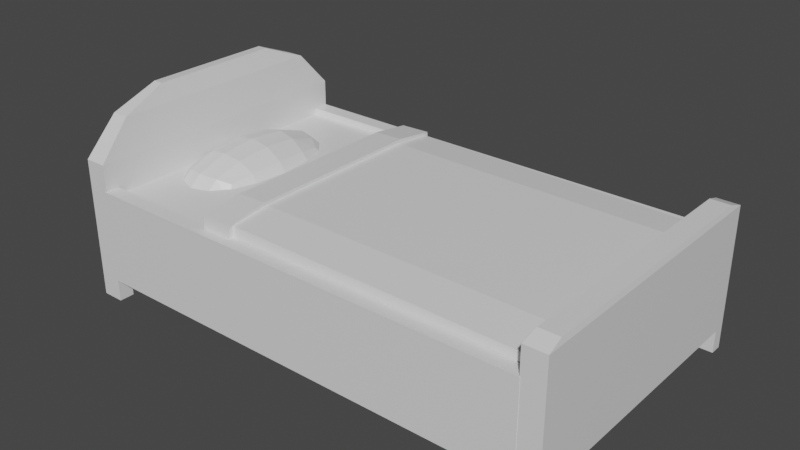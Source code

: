 # Source: lozko.blend  (saved by Blender 2.80.75; exported with 4.5.12 LTS)
import bpy
from mathutils import Matrix  # noqa: F401  (used for matrix-valued properties, if any)

bpy.ops.wm.read_factory_settings(use_empty=True)
scene = bpy.context.scene
scene.name = 'Scene'

# ---- collections
col_collection = bpy.data.collections.new('Collection'); scene.collection.children.link(col_collection)

# ---- materials (node trees are filled in below, after node groups)
mat_material = bpy.data.materials.new('Material')
mat_material.alpha_threshold = 0.0
mat_material.use_transparent_shadow = False
mat_material.line_color = (0.0, 0.0, 0.0, 1.0)

# ---- material node trees
mat_material.use_nodes = True; mat_material.node_tree.nodes.clear()
_N = mat_material.node_tree.nodes; _L = mat_material.node_tree.links
n0 = _N.new('ShaderNodeOutputMaterial'); n0.name = 'Material Output'; n0.location = (300, 300)
n1 = _N.new('ShaderNodeBsdfPrincipled'); n1.name = 'Principled BSDF'; n1.location = (10, 300)
n1.distribution = 'GGX'
n1.subsurface_method = 'BURLEY'
n1.inputs[2].default_value = 0.4
n1.inputs[3].default_value = 1.45
n1.inputs[27].default_value = (0.0, 0.0, 0.0, 1.0)
n1.inputs[28].default_value = 1.0
_L.new(n1.outputs[0], n0.inputs[0])
n0.is_active_output = True

# ---- world
world_world = bpy.data.worlds.new('World'); scene.world = world_world
world_world.use_nodes = True; world_world.node_tree.nodes.clear()
_N = world_world.node_tree.nodes; _L = world_world.node_tree.links
n0 = _N.new('ShaderNodeOutputWorld'); n0.name = 'World Output'; n0.location = (300, 300)
n1 = _N.new('ShaderNodeBackground'); n1.name = 'Background'; n1.location = (10, 300)
n1.inputs[0].default_value = (0.05088, 0.05088, 0.05088, 1.0)
_L.new(n1.outputs[0], n0.inputs[0])
n0.is_active_output = True
world_world.color = (0.05088, 0.05088, 0.05088)
world_world.use_sun_shadow = False
world_world.sun_shadow_jitter_overblur = 0.0

# ---- meshes
me_cube = bpy.data.meshes.new('Cube')
me_cube.from_pydata([(4.292, 0.4896, -2.513), (4.292, -0.4896, -2.513), (4.292, 0.4896, 2.513), (4.292, -0.4896, 2.513), (-4.292, 0.4896, -2.513), (-4.292, -0.4896, -2.513), (-4.292, 0.4896, 2.513), (-4.292, -0.4896, 2.513), (4.71, 1.125, -2.751), (4.71, -1.125, -2.751), (4.71, 1.125, 2.751), (4.71, -1.125, 2.751), (4.291, 1.125, -2.751), (4.291, -1.125, -2.751), (4.291, 1.125, 2.751), (4.291, -1.125, 2.751), (4.71, 1.125, 2.464), (4.71, -1.125, 2.464), (4.291, 1.125, 2.464), (4.291, -1.125, 2.464), (4.71, -1.125, -2.526), (4.291, 1.125, -2.526), (4.71, 1.125, -2.526), (4.291, -1.125, -2.526), (4.291, -1.542, 2.751), (4.71, -1.542, 2.751), (4.71, -1.542, -2.526), (4.71, -1.542, -2.751), (4.291, -1.542, -2.751), (4.291, -1.542, 2.464), (4.71, -1.542, 2.464), (4.291, -1.542, -2.526), (4.687, 1.229, 2.442), (4.315, 1.229, 2.442), (4.687, 1.229, 2.187), (4.315, 1.229, -2.446), (4.687, 1.229, -2.446), (4.315, 1.229, -2.245), (4.687, 1.229, -2.245), (4.315, 1.229, 2.187), (-4.272, 1.125, -2.751), (-4.272, -1.125, -2.751), (-4.272, 1.125, 2.751), (-4.272, -1.125, 2.751), (-4.691, 1.125, -2.751), (-4.691, -1.125, -2.751), (-4.691, 1.125, 2.751), (-4.691, -1.125, 2.751), (-4.272, 1.125, 2.464), (-4.272, -1.125, 2.464), (-4.691, 1.125, 2.464), (-4.691, -1.125, 2.464), (-4.272, -1.125, -2.526), (-4.691, 1.125, -2.526), (-4.272, 1.125, -2.526), (-4.691, -1.125, -2.526), (-4.691, -1.542, 2.751), (-4.272, -1.542, 2.751), (-4.272, -1.542, -2.526), (-4.272, -1.542, -2.751), (-4.691, -1.542, -2.751), (-4.691, -1.542, 2.464), (-4.272, -1.542, 2.464), (-4.691, -1.542, -2.526), (-4.319, 1.811, 2.129), (-4.644, 1.811, 2.129), (-4.319, 1.811, 1.906), (-4.644, 1.811, -2.136), (-4.319, 1.811, -2.136), (-4.644, 1.811, -1.961), (-4.319, 1.811, -1.961), (-4.644, 1.811, 1.906), (-4.385, 2.166, 1.256), (-4.578, 2.166, 1.256), (-4.385, 2.166, 1.124), (-4.578, 2.166, -1.273), (-4.385, 2.166, -1.273), (-4.578, 2.166, -1.169), (-4.385, 2.166, -1.169), (-4.578, 2.166, 1.124), (-4.304, -1.126, 2.757), (-4.304, -0.4313, 2.757), (-4.304, -1.126, -2.756), (-4.304, -0.4313, -2.756), (4.304, -1.126, 2.757), (4.304, -0.4313, 2.757), (4.304, -1.126, -2.756), (4.304, -0.4313, -2.756), (-4.304, -1.126, 2.484), (-4.304, -0.4313, 2.484), (4.304, -1.126, 2.484), (4.304, -0.4313, 2.484), (-4.304, -0.4313, -2.461), (4.304, -1.126, -2.461), (-4.304, -1.126, -2.461), (4.304, -0.4313, -2.461), (-4.304, 0.6171, -2.461), (-4.304, 0.6171, -2.756), (4.304, 0.6171, -2.756), (4.304, 0.6171, 2.484), (4.304, 0.6171, 2.757), (-4.304, 0.6171, 2.757), (-4.304, 0.6171, 2.484), (4.304, 0.6171, -2.461), (-4.077, -0.5625, 1.065), (-4.077, 0.5625, 1.065), (-4.077, -0.5625, -1.065), (-4.077, 0.5625, -1.065), (-2.952, -0.5625, 1.065), (-2.952, 0.5625, 1.065), (-2.952, -0.5625, -1.065), (-2.952, 0.5625, -1.065), (-4.159, -0.6445, -0.6316), (-4.2, -0.6858, -2.681e-07), (-4.159, -0.6445, 0.6316), (-4.159, -0.3337, 1.22), (-4.2, -4.817e-07, 1.298), (-4.159, 0.3337, 1.22), (-4.159, 0.6445, 0.6316), (-4.2, 0.6858, 2.492e-07), (-4.159, 0.6445, -0.6316), (-4.159, 0.3337, -1.22), (-4.2, 4.765e-07, -1.298), (-4.159, -0.3337, -1.22), (-3.181, -0.6445, -1.22), (-3.515, -0.6858, -1.298), (-3.848, -0.6445, -1.22), (-3.848, 0.6445, -1.22), (-3.515, 0.6858, -1.298), (-3.181, 0.6445, -1.22), (-2.87, 0.3337, -1.22), (-2.829, 4.765e-07, -1.298), (-2.87, -0.3337, -1.22), (-2.87, -0.6445, 0.6316), (-2.829, -0.6858, -2.471e-07), (-2.87, -0.6445, -0.6316), (-2.87, 0.6445, -0.6316), (-2.829, 0.6858, 2.765e-07), (-2.87, 0.6445, 0.6316), (-2.87, 0.3337, 1.22), (-2.829, -4.828e-07, 1.298), (-2.87, -0.3337, 1.22), (-3.848, -0.6445, 1.22), (-3.515, -0.6858, 1.298), (-3.181, -0.6445, 1.22), (-3.181, 0.6445, 1.22), (-3.515, 0.6858, 1.298), (-3.848, 0.6445, 1.22), (-4.335, -0.3557, 0.6732), (-4.394, -2.684e-07, 0.7093), (-4.335, 0.3557, 0.6732), (-4.394, -0.3748, -1.49e-07), (-4.459, 6.286e-09, 2.095e-09), (-4.394, 0.3748, 1.595e-07), (-4.335, -0.3557, -0.6732), (-4.394, 2.747e-07, -0.7093), (-4.335, 0.3557, -0.6732), (-3.87, -0.3557, -1.552), (-3.889, 6.047e-07, -1.665), (-3.87, 0.3557, -1.552), (-3.515, -0.3748, -1.665), (-3.515, 6.658e-07, -1.787), (-3.515, 0.3748, -1.665), (-3.159, -0.3557, -1.552), (-3.14, 6.236e-07, -1.665), (-3.159, 0.3557, -1.552), (-2.694, -0.3557, -0.6732), (-2.635, 2.517e-07, -0.7093), (-2.694, 0.3557, -0.6732), (-2.635, -0.3748, -1.28e-07), (-2.57, 6.286e-09, -1.886e-08), (-2.635, 0.3748, 1.28e-07), (-2.694, -0.3557, 0.6732), (-2.635, -2.537e-07, 0.7093), (-2.694, 0.3557, 0.6732), (-3.159, -0.3557, 1.552), (-3.14, -6.257e-07, 1.665), (-3.159, 0.3557, 1.552), (-3.515, -0.3748, 1.665), (-3.515, -6.553e-07, 1.787), (-3.515, 0.3748, 1.665), (-3.87, -0.3557, 1.552), (-3.889, -6.068e-07, 1.665), (-3.87, 0.3557, 1.552), (-3.87, -0.8201, -0.6732), (-3.515, -0.8796, -0.7093), (-3.159, -0.8201, -0.6732), (-3.889, -0.8796, -3.062e-07), (-3.515, -0.9444, -3.511e-07), (-3.14, -0.8796, -3.271e-07), (-3.87, -0.8201, 0.6732), (-3.515, -0.8796, 0.7093), (-3.159, -0.8201, 0.6732), (-3.159, 0.8201, -0.6732), (-3.515, 0.8796, -0.7093), (-3.87, 0.8201, -0.6732), (-3.14, 0.8796, 3.355e-07), (-3.515, 0.9444, 3.302e-07), (-3.889, 0.8796, 3.146e-07), (-3.159, 0.8201, 0.6732), (-3.515, 0.8796, 0.7093), (-3.87, 0.8201, 0.6732), (-1.374, 0.414, 2.061), (-1.383, 0.8116, 2.458), (-1.946, 0.7977, 2.458), (-1.936, 0.4, 2.061), (-1.374, 0.414, -1.982), (-1.383, 0.8116, -2.38), (-1.946, 0.7977, -2.38), (-1.936, 0.4, -1.982), (-1.367, 0.1458, 1.978), (-1.367, 0.1458, 2.541), (-1.929, 0.1319, 2.541), (-1.929, 0.1319, 1.978), (-1.371, 0.3316, 1.704), (-1.385, 0.894, 1.704), (-1.948, 0.88, 1.704), (-1.934, 0.3177, 1.704), (-1.371, 0.3316, 1.149), (-1.385, 0.894, 1.149), (-1.948, 0.88, 1.149), (-1.934, 0.3177, 1.149), (-1.371, 0.3316, 0.5944), (-1.385, 0.894, 0.5944), (-1.948, 0.88, 0.5944), (-1.934, 0.3177, 0.5944), (-1.371, 0.3316, 0.03936), (-1.385, 0.894, 0.03936), (-1.948, 0.88, 0.03936), (-1.934, 0.3177, 0.03936), (-1.371, 0.3316, -0.5157), (-1.385, 0.894, -0.5157), (-1.948, 0.88, -0.5157), (-1.934, 0.3177, -0.5157), (-1.371, 0.3316, -1.071), (-1.385, 0.894, -1.071), (-1.948, 0.88, -1.071), (-1.934, 0.3177, -1.071), (-1.371, 0.3316, -1.626), (-1.385, 0.894, -1.626), (-1.948, 0.88, -1.626), (-1.934, 0.3177, -1.626), (-1.367, 0.1458, -1.899), (-1.367, 0.1458, -2.462), (-1.929, 0.1319, -2.462), (-1.929, 0.1319, -1.899), (4.382, 0.09958, 1.978), (4.382, 0.09958, 2.541), (4.375, 0.3677, 2.061), (4.365, 0.7653, 2.458), (4.377, 0.2854, 1.704), (4.363, 0.8477, 1.704), (4.377, 0.2854, 1.149), (4.363, 0.8477, 1.149), (4.377, 0.2854, 0.5944), (4.363, 0.8477, 0.5944), (4.377, 0.2854, 0.03936), (4.363, 0.8477, 0.03936), (4.377, 0.2854, -0.5157), (4.363, 0.8477, -0.5157), (4.377, 0.2854, -1.071), (4.363, 0.8477, -1.071), (4.377, 0.2854, -1.626), (4.363, 0.8477, -1.626), (4.375, 0.3677, -1.982), (4.365, 0.7653, -2.38), (4.382, 0.09958, -1.899), (4.382, 0.09958, -2.462), (4.393, -0.3674, -2.462), (-1.355, -0.3211, -2.462), (-1.918, -0.335, -2.462), (-1.918, -0.335, -1.899), (-1.355, -0.3211, -1.899), (4.393, -0.3674, -1.899), (-1.356, 0.0013, 2.64), (-1.939, -0.01665, 2.64), (-1.373, 0.859, 2.554), (-1.956, 0.841, 2.554), (-1.375, 0.965, 1.773), (-1.958, 0.9471, 1.773), (-1.375, 0.965, 1.198), (-1.958, 0.9471, 1.198), (-1.375, 0.965, 0.6222), (-1.958, 0.9471, 0.6222), (-1.375, 0.965, 0.04697), (-1.958, 0.9471, 0.04697), (-1.375, 0.965, -0.5283), (-1.958, 0.9471, -0.5283), (-1.375, 0.965, -1.104), (-1.958, 0.9471, -1.104), (-1.375, 0.965, -1.679), (-1.958, 0.9471, -1.679), (-1.373, 0.859, -2.46), (-1.956, 0.841, -2.46), (-1.356, 0.001302, -2.546), (-1.939, -0.01665, -2.546), (-1.344, -0.6002, -2.546), (-1.927, -0.6182, -2.546)], [], [(0, 4, 6, 2), (3, 2, 6, 7), (7, 6, 4, 5), (5, 1, 3, 7), (1, 0, 2, 3), (5, 4, 0, 1), (16, 22, 38, 34), (23, 13, 28, 31), (11, 10, 14, 15), (17, 16, 10, 11), (13, 12, 8, 9), (23, 21, 12, 13), (15, 14, 18, 19), (20, 22, 16, 17), (23, 20, 17, 19), (10, 16, 34, 32), (18, 14, 33, 39), (20, 23, 31, 26), (9, 8, 22, 20), (19, 18, 21, 23), (29, 30, 25, 24), (28, 27, 26, 31), (11, 15, 24, 25), (9, 20, 26, 27), (17, 11, 25, 30), (15, 19, 29, 24), (19, 17, 30, 29), (13, 9, 27, 28), (34, 39, 33, 32), (38, 37, 39, 34), (36, 35, 37, 38), (21, 18, 39, 37), (8, 12, 35, 36), (22, 8, 36, 38), (14, 10, 32, 33), (12, 21, 37, 35), (48, 54, 70, 66), (45, 41, 59, 60), (43, 42, 46, 47), (49, 48, 42, 43), (45, 44, 40, 41), (55, 53, 44, 45), (47, 46, 50, 51), (52, 54, 48, 49), (55, 52, 49, 51), (42, 48, 66, 64), (50, 46, 65, 71), (51, 49, 62, 61), (41, 40, 54, 52), (51, 50, 53, 55), (61, 62, 57, 56), (60, 59, 58, 63), (52, 55, 63, 58), (55, 45, 60, 63), (43, 47, 56, 57), (41, 52, 58, 59), (49, 43, 57, 62), (47, 51, 61, 56), (67, 69, 77, 75), (71, 65, 73, 79), (69, 71, 79, 77), (53, 50, 71, 69), (40, 44, 67, 68), (54, 40, 68, 70), (46, 42, 64, 65), (44, 53, 69, 67), (74, 79, 73, 72), (78, 77, 79, 74), (76, 75, 77, 78), (64, 66, 74, 72), (70, 68, 76, 78), (66, 70, 78, 74), (68, 67, 75, 76), (65, 64, 72, 73), (94, 92, 83, 82), (82, 83, 87, 86), (90, 91, 85, 84), (84, 85, 81, 80), (88, 90, 84, 80), (87, 83, 97, 98), (95, 92, 89, 91), (94, 93, 90, 88), (93, 95, 91, 90), (80, 81, 89, 88), (86, 87, 95, 93), (82, 86, 93, 94), (91, 89, 102, 99), (88, 89, 92, 94), (99, 102, 101, 100), (98, 97, 96, 103), (95, 87, 98, 103), (85, 91, 99, 100), (92, 95, 103, 96), (89, 81, 101, 102), (83, 92, 96, 97), (81, 85, 100, 101), (148, 149, 152, 151), (149, 150, 153, 152), (151, 152, 155, 154), (152, 153, 156, 155), (104, 115, 148, 114), (115, 116, 149, 148), (116, 117, 150, 149), (117, 105, 118, 150), (150, 118, 119, 153), (153, 119, 120, 156), (156, 120, 107, 121), (155, 156, 121, 122), (154, 155, 122, 123), (112, 154, 123, 106), (113, 151, 154, 112), (114, 148, 151, 113), (157, 158, 161, 160), (158, 159, 162, 161), (160, 161, 164, 163), (161, 162, 165, 164), (106, 123, 157, 126), (123, 122, 158, 157), (122, 121, 159, 158), (121, 107, 127, 159), (159, 127, 128, 162), (162, 128, 129, 165), (165, 129, 111, 130), (164, 165, 130, 131), (163, 164, 131, 132), (124, 163, 132, 110), (125, 160, 163, 124), (126, 157, 160, 125), (166, 167, 170, 169), (167, 168, 171, 170), (169, 170, 173, 172), (170, 171, 174, 173), (110, 132, 166, 135), (132, 131, 167, 166), (131, 130, 168, 167), (130, 111, 136, 168), (168, 136, 137, 171), (171, 137, 138, 174), (174, 138, 109, 139), (173, 174, 139, 140), (172, 173, 140, 141), (133, 172, 141, 108), (134, 169, 172, 133), (135, 166, 169, 134), (175, 176, 179, 178), (176, 177, 180, 179), (178, 179, 182, 181), (179, 180, 183, 182), (108, 141, 175, 144), (141, 140, 176, 175), (140, 139, 177, 176), (139, 109, 145, 177), (177, 145, 146, 180), (180, 146, 147, 183), (183, 147, 105, 117), (182, 183, 117, 116), (181, 182, 116, 115), (142, 181, 115, 104), (143, 178, 181, 142), (144, 175, 178, 143), (184, 185, 188, 187), (185, 186, 189, 188), (187, 188, 191, 190), (188, 189, 192, 191), (106, 126, 184, 112), (126, 125, 185, 184), (125, 124, 186, 185), (124, 110, 135, 186), (186, 135, 134, 189), (189, 134, 133, 192), (192, 133, 108, 144), (191, 192, 144, 143), (190, 191, 143, 142), (114, 190, 142, 104), (113, 187, 190, 114), (112, 184, 187, 113), (193, 194, 197, 196), (194, 195, 198, 197), (196, 197, 200, 199), (197, 198, 201, 200), (111, 129, 193, 136), (129, 128, 194, 193), (128, 127, 195, 194), (127, 107, 120, 195), (195, 120, 119, 198), (198, 119, 118, 201), (201, 118, 105, 147), (200, 201, 147, 146), (199, 200, 146, 145), (138, 199, 145, 109), (137, 196, 199, 138), (136, 193, 196, 137), (230, 234, 260, 258), (227, 223, 255, 257), (243, 207, 265, 267), (222, 226, 256, 254), (206, 242, 266, 264), (239, 207, 292, 290), (204, 205, 213, 212), (205, 202, 210, 213), (216, 204, 277, 279), (216, 217, 205, 204), (217, 214, 202, 205), (219, 215, 251, 253), (212, 211, 274, 275), (220, 221, 217, 216), (221, 218, 214, 217), (239, 235, 261, 263), (228, 224, 283, 285), (224, 225, 221, 220), (225, 222, 218, 221), (235, 239, 290, 288), (228, 229, 225, 224), (229, 226, 222, 225), (204, 212, 275, 277), (232, 233, 229, 228), (233, 230, 226, 229), (214, 218, 252, 250), (231, 235, 288, 286), (236, 237, 233, 232), (237, 234, 230, 233), (234, 238, 262, 260), (215, 219, 280, 278), (240, 241, 237, 236), (241, 238, 234, 237), (227, 231, 286, 284), (208, 209, 241, 240), (209, 206, 238, 241), (203, 211, 247, 249), (219, 223, 282, 280), (244, 245, 209, 208), (245, 242, 206, 209), (231, 227, 257, 259), (203, 215, 278, 276), (270, 271, 245, 244), (271, 272, 242, 245), (269, 243, 267, 268), (248, 249, 247, 246), (250, 251, 249, 248), (252, 253, 251, 250), (254, 255, 253, 252), (256, 257, 255, 254), (258, 259, 257, 256), (260, 261, 259, 258), (262, 263, 261, 260), (264, 265, 263, 262), (266, 267, 265, 264), (273, 268, 267, 266), (202, 214, 250, 248), (235, 231, 259, 261), (215, 203, 249, 251), (238, 206, 264, 262), (218, 222, 254, 252), (207, 239, 263, 265), (223, 219, 253, 255), (242, 272, 273, 266), (226, 230, 258, 256), (210, 202, 248, 246), (276, 277, 275, 274), (278, 279, 277, 276), (280, 281, 279, 278), (282, 283, 281, 280), (284, 285, 283, 282), (286, 287, 285, 284), (288, 289, 287, 286), (290, 291, 289, 288), (292, 293, 291, 290), (294, 295, 293, 292), (296, 297, 295, 294), (224, 220, 281, 283), (232, 228, 285, 287), (220, 216, 279, 281), (207, 243, 294, 292), (236, 232, 287, 289), (243, 269, 296, 294), (240, 236, 289, 291), (208, 240, 291, 293), (269, 270, 297, 296), (244, 208, 293, 295), (270, 244, 295, 297), (211, 203, 276, 274), (223, 227, 284, 282)])
_uv = me_cube.uv_layers.new(name='UVMap')
_uv.uv.foreach_set('vector', [0.375, 0.0, 0.625, 0.0, 0.625, 0.25, 0.375, 0.25, 0.375, 0.25, 0.625, 0.25, 0.625, 0.5, 0.375, 0.5, 0.375, 0.5, 0.625, 0.5, 0.625, 0.75, 0.375, 0.75, 0.375, 0.75, 0.625, 0.75, 0.625, 1.0, 0.375, 1.0, 0.125, 0.5, 0.375, 0.5, 0.375, 0.75, 0.125, 0.75, 0.625, 0.5, 0.875, 0.5, 0.875, 0.75, 0.625, 0.75, 0.625, 0.7369, 0.625, 0.5103, 0.625, 0.5103, 0.625, 0.7369, 0.375, 0.2397, 0.375, 0.25, 0.375, 0.25, 0.375, 0.2397, 0.375, 0.75, 0.625, 0.75, 0.625, 1.0, 0.375, 1.0, 0.375, 0.7369, 0.625, 0.7369, 0.625, 0.75, 0.375, 0.75, 0.375, 0.25, 0.625, 0.25, 0.625, 0.5, 0.375, 0.5, 0.375, 0.2397, 0.625, 0.2397, 0.625, 0.25, 0.375, 0.25, 0.375, 0.0, 0.625, 0.0, 0.625, 0.01306, 0.375, 0.01306, 0.375, 0.5103, 0.625, 0.5103, 0.625, 0.7369, 0.375, 0.7369, 0.125, 0.5103, 0.375, 0.5103, 0.375, 0.7369, 0.125, 0.7369, 0.625, 0.75, 0.625, 0.7369, 0.625, 0.7369, 0.625, 0.75, 0.625, 0.01306, 0.625, 0.0, 0.625, 0.0, 0.625, 0.01306, 0.375, 0.5103, 0.125, 0.5103, 0.125, 0.5103, 0.375, 0.5103, 0.375, 0.5, 0.625, 0.5, 0.625, 0.5103, 0.375, 0.5103, 0.375, 0.01306, 0.625, 0.01306, 0.625, 0.2397, 0.375, 0.2397, 0.125, 0.7369, 0.375, 0.7369, 0.375, 0.75, 0.125, 0.75, 0.125, 0.5, 0.375, 0.5, 0.375, 0.5103, 0.125, 0.5103, 0.375, 0.75, 0.375, 1.0, 0.375, 1.0, 0.375, 0.75, 0.375, 0.5, 0.375, 0.5103, 0.375, 0.5103, 0.375, 0.5, 0.375, 0.7369, 0.375, 0.75, 0.375, 0.75, 0.375, 0.7369, 0.375, 0.0, 0.375, 0.01306, 0.375, 0.01306, 0.375, 0.0, 0.125, 0.7369, 0.375, 0.7369, 0.375, 0.7369, 0.125, 0.7369, 0.375, 0.25, 0.375, 0.5, 0.375, 0.5, 0.375, 0.25, 0.625, 0.7369, 0.875, 0.7369, 0.875, 0.75, 0.625, 0.75, 0.625, 0.5103, 0.875, 0.5103, 0.875, 0.7369, 0.625, 0.7369, 0.625, 0.5, 0.875, 0.5, 0.875, 0.5103, 0.625, 0.5103, 0.625, 0.2397, 0.625, 0.01306, 0.625, 0.01306, 0.625, 0.2397, 0.625, 0.5, 0.625, 0.25, 0.625, 0.25, 0.625, 0.5, 0.625, 0.5103, 0.625, 0.5, 0.625, 0.5, 0.625, 0.5103, 0.625, 1.0, 0.625, 0.75, 0.625, 0.75, 0.625, 1.0, 0.625, 0.25, 0.625, 0.2397, 0.625, 0.2397, 0.625, 0.25, 0.625, 0.7369, 0.625, 0.5103, 0.625, 0.5103, 0.625, 0.7369, 0.375, 0.25, 0.375, 0.5, 0.375, 0.5, 0.375, 0.25, 0.375, 0.75, 0.625, 0.75, 0.625, 1.0, 0.375, 1.0, 0.375, 0.7369, 0.625, 0.7369, 0.625, 0.75, 0.375, 0.75, 0.375, 0.25, 0.625, 0.25, 0.625, 0.5, 0.375, 0.5, 0.375, 0.2397, 0.625, 0.2397, 0.625, 0.25, 0.375, 0.25, 0.375, 0.0, 0.625, 0.0, 0.625, 0.01306, 0.375, 0.01306, 0.375, 0.5103, 0.625, 0.5103, 0.625, 0.7369, 0.375, 0.7369, 0.125, 0.5103, 0.375, 0.5103, 0.375, 0.7369, 0.125, 0.7369, 0.625, 0.75, 0.625, 0.7369, 0.625, 0.7369, 0.625, 0.75, 0.625, 0.01306, 0.625, 0.0, 0.625, 0.0, 0.625, 0.01306, 0.125, 0.7369, 0.375, 0.7369, 0.375, 0.7369, 0.125, 0.7369, 0.375, 0.5, 0.625, 0.5, 0.625, 0.5103, 0.375, 0.5103, 0.375, 0.01306, 0.625, 0.01306, 0.625, 0.2397, 0.375, 0.2397, 0.125, 0.7369, 0.375, 0.7369, 0.375, 0.75, 0.125, 0.75, 0.125, 0.5, 0.375, 0.5, 0.375, 0.5103, 0.125, 0.5103, 0.375, 0.5103, 0.125, 0.5103, 0.125, 0.5103, 0.375, 0.5103, 0.375, 0.2397, 0.375, 0.25, 0.375, 0.25, 0.375, 0.2397, 0.375, 0.75, 0.375, 1.0, 0.375, 1.0, 0.375, 0.75, 0.375, 0.5, 0.375, 0.5103, 0.375, 0.5103, 0.375, 0.5, 0.375, 0.7369, 0.375, 0.75, 0.375, 0.75, 0.375, 0.7369, 0.375, 0.0, 0.375, 0.01306, 0.375, 0.01306, 0.375, 0.0, 0.625, 0.25, 0.625, 0.2397, 0.625, 0.2397, 0.625, 0.25, 0.625, 0.01306, 0.625, 0.0, 0.625, 0.0, 0.625, 0.01306, 0.625, 0.2397, 0.625, 0.01306, 0.625, 0.01306, 0.625, 0.2397, 0.625, 0.2397, 0.625, 0.01306, 0.625, 0.01306, 0.625, 0.2397, 0.625, 0.5, 0.625, 0.25, 0.625, 0.25, 0.625, 0.5, 0.625, 0.5103, 0.625, 0.5, 0.625, 0.5, 0.625, 0.5103, 0.625, 1.0, 0.625, 0.75, 0.625, 0.75, 0.625, 1.0, 0.625, 0.25, 0.625, 0.2397, 0.625, 0.2397, 0.625, 0.25, 0.625, 0.7369, 0.875, 0.7369, 0.875, 0.75, 0.625, 0.75, 0.625, 0.5103, 0.875, 0.5103, 0.875, 0.7369, 0.625, 0.7369, 0.625, 0.5, 0.875, 0.5, 0.875, 0.5103, 0.625, 0.5103, 0.625, 0.75, 0.625, 0.7369, 0.625, 0.7369, 0.625, 0.75, 0.625, 0.5103, 0.625, 0.5, 0.625, 0.5, 0.625, 0.5103, 0.625, 0.7369, 0.625, 0.5103, 0.625, 0.5103, 0.625, 0.7369, 0.625, 0.5, 0.625, 0.25, 0.625, 0.25, 0.625, 0.5, 0.625, 1.0, 0.625, 0.75, 0.625, 0.75, 0.625, 1.0, 0.375, 0.2366, 0.625, 0.2366, 0.625, 0.25, 0.375, 0.25, 0.375, 0.25, 0.625, 0.25, 0.625, 0.5, 0.375, 0.5, 0.375, 0.7376, 0.625, 0.7376, 0.625, 0.75, 0.375, 0.75, 0.375, 0.75, 0.625, 0.75, 0.625, 1.0, 0.375, 1.0, 0.125, 0.7376, 0.375, 0.7376, 0.375, 0.75, 0.125, 0.75, 0.625, 0.5, 0.625, 0.25, 0.625, 0.25, 0.625, 0.5, 0.625, 0.5134, 0.875, 0.5134, 0.875, 0.7376, 0.625, 0.7376, 0.125, 0.5134, 0.375, 0.5134, 0.375, 0.7376, 0.125, 0.7376, 0.375, 0.5134, 0.625, 0.5134, 0.625, 0.7376, 0.375, 0.7376, 0.375, 0.0, 0.625, 0.0, 0.625, 0.01239, 0.375, 0.01239, 0.375, 0.5, 0.625, 0.5, 0.625, 0.5134, 0.375, 0.5134, 0.125, 0.5, 0.375, 0.5, 0.375, 0.5134, 0.125, 0.5134, 0.625, 0.7376, 0.875, 0.7376, 0.875, 0.7376, 0.625, 0.7376, 0.375, 0.01239, 0.625, 0.01239, 0.625, 0.2366, 0.375, 0.2366, 0.625, 0.7376, 0.875, 0.7376, 0.875, 0.75, 0.625, 0.75, 0.625, 0.5, 0.875, 0.5, 0.875, 0.5134, 0.625, 0.5134, 0.625, 0.5134, 0.625, 0.5, 0.625, 0.5, 0.625, 0.5134, 0.625, 0.75, 0.625, 0.7376, 0.625, 0.7376, 0.625, 0.75, 0.875, 0.5134, 0.625, 0.5134, 0.625, 0.5134, 0.875, 0.5134, 0.625, 0.01239, 0.625, 0.0, 0.625, 0.0, 0.625, 0.01239, 0.625, 0.25, 0.625, 0.2366, 0.625, 0.2366, 0.625, 0.25, 0.625, 1.0, 0.625, 0.75, 0.625, 0.75, 0.625, 1.0, 0.4375, 0.0625, 0.5, 0.0625, 0.5, 0.125, 0.4375, 0.125, 0.5, 0.0625, 0.5625, 0.0625, 0.5625, 0.125, 0.5, 0.125, 0.4375, 0.125, 0.5, 0.125, 0.5, 0.1875, 0.4375, 0.1875, 0.5, 0.125, 0.5625, 0.125, 0.5625, 0.1875, 0.5, 0.1875, 0.375, 0.0, 0.4375, 0.0, 0.4375, 0.0625, 0.375, 0.0625, 0.4375, 0.0, 0.5, 0.0, 0.5, 0.0625, 0.4375, 0.0625, 0.5, 0.0, 0.5625, 0.0, 0.5625, 0.0625, 0.5, 0.0625, 0.5625, 0.0, 0.625, 0.0, 0.625, 0.0625, 0.5625, 0.0625, 0.5625, 0.0625, 0.625, 0.0625, 0.625, 0.125, 0.5625, 0.125, 0.5625, 0.125, 0.625, 0.125, 0.625, 0.1875, 0.5625, 0.1875, 0.5625, 0.1875, 0.625, 0.1875, 0.625, 0.25, 0.5625, 0.25, 0.5, 0.1875, 0.5625, 0.1875, 0.5625, 0.25, 0.5, 0.25, 0.4375, 0.1875, 0.5, 0.1875, 0.5, 0.25, 0.4375, 0.25, 0.375, 0.1875, 0.4375, 0.1875, 0.4375, 0.25, 0.375, 0.25, 0.375, 0.125, 0.4375, 0.125, 0.4375, 0.1875, 0.375, 0.1875, 0.375, 0.0625, 0.4375, 0.0625, 0.4375, 0.125, 0.375, 0.125, 0.4372, 0.3121, 0.5, 0.3123, 0.5, 0.3733, 0.4349, 0.3722, 0.5, 0.3123, 0.5628, 0.3121, 0.5651, 0.3722, 0.5, 0.3733, 0.4349, 0.3722, 0.5, 0.3733, 0.5, 0.4325, 0.4296, 0.429, 0.5, 0.3733, 0.5651, 0.3722, 0.5704, 0.429, 0.5, 0.4325, 0.375, 0.25, 0.4375, 0.25, 0.4372, 0.3121, 0.3743, 0.3118, 0.4375, 0.25, 0.5, 0.25, 0.5, 0.3123, 0.4372, 0.3121, 0.5, 0.25, 0.5625, 0.25, 0.5628, 0.3121, 0.5, 0.3123, 0.5625, 0.25, 0.625, 0.25, 0.6257, 0.3118, 0.5628, 0.3121, 0.5628, 0.3121, 0.6257, 0.3118, 0.6302, 0.3698, 0.5651, 0.3722, 0.5651, 0.3722, 0.6302, 0.3698, 0.6426, 0.4199, 0.5704, 0.429, 0.5704, 0.429, 0.6426, 0.4199, 0.6667, 0.4583, 0.5745, 0.4871, 0.5, 0.4325, 0.5704, 0.429, 0.5745, 0.4871, 0.5, 0.4931, 0.4296, 0.429, 0.5, 0.4325, 0.5, 0.4931, 0.4255, 0.4871, 0.3574, 0.4199, 0.4296, 0.429, 0.4255, 0.4871, 0.3333, 0.4583, 0.3698, 0.3698, 0.4349, 0.3722, 0.4296, 0.429, 0.3574, 0.4199, 0.3743, 0.3118, 0.4372, 0.3121, 0.4349, 0.3722, 0.3698, 0.3698, 0.4297, 0.5547, 0.5, 0.5577, 0.5, 0.625, 0.4327, 0.625, 0.5, 0.5577, 0.5703, 0.5547, 0.5673, 0.625, 0.5, 0.625, 0.4327, 0.625, 0.5, 0.625, 0.5, 0.6923, 0.4297, 0.6953, 0.5, 0.625, 0.5673, 0.625, 0.5703, 0.6953, 0.5, 0.6923, 0.3333, 0.4583, 0.4255, 0.4871, 0.4297, 0.5547, 0.3621, 0.5505, 0.4255, 0.4871, 0.5, 0.4931, 0.5, 0.5577, 0.4297, 0.5547, 0.5, 0.4931, 0.5745, 0.4871, 0.5703, 0.5547, 0.5, 0.5577, 0.5745, 0.4871, 0.6667, 0.4583, 0.6379, 0.5505, 0.5703, 0.5547, 0.5703, 0.5547, 0.6379, 0.5505, 0.6319, 0.625, 0.5673, 0.625, 0.5673, 0.625, 0.6319, 0.625, 0.6379, 0.6995, 0.5703, 0.6953, 0.5703, 0.6953, 0.6379, 0.6995, 0.6667, 0.7917, 0.5745, 0.7629, 0.5, 0.6923, 0.5703, 0.6953, 0.5745, 0.7629, 0.5, 0.7569, 0.4297, 0.6953, 0.5, 0.6923, 0.5, 0.7569, 0.4255, 0.7629, 0.3621, 0.6995, 0.4297, 0.6953, 0.4255, 0.7629, 0.3333, 0.7917, 0.3681, 0.625, 0.4327, 0.625, 0.4297, 0.6953, 0.3621, 0.6995, 0.3621, 0.5505, 0.4297, 0.5547, 0.4327, 0.625, 0.3681, 0.625, 0.4296, 0.821, 0.5, 0.8175, 0.5, 0.8767, 0.4349, 0.8778, 0.5, 0.8175, 0.5704, 0.821, 0.5651, 0.8778, 0.5, 0.8767, 0.4349, 0.8778, 0.5, 0.8767, 0.5, 0.9377, 0.4372, 0.9379, 0.5, 0.8767, 0.5651, 0.8778, 0.5628, 0.9379, 0.5, 0.9377, 0.3333, 0.7917, 0.4255, 0.7629, 0.4296, 0.821, 0.3574, 0.8301, 0.4255, 0.7629, 0.5, 0.7569, 0.5, 0.8175, 0.4296, 0.821, 0.5, 0.7569, 0.5745, 0.7629, 0.5704, 0.821, 0.5, 0.8175, 0.5745, 0.7629, 0.6667, 0.7917, 0.6426, 0.8301, 0.5704, 0.821, 0.5704, 0.821, 0.6426, 0.8301, 0.6302, 0.8802, 0.5651, 0.8778, 0.5651, 0.8778, 0.6302, 0.8802, 0.6257, 0.9382, 0.5628, 0.9379, 0.5628, 0.9379, 0.6257, 0.9382, 0.625, 1.0, 0.5625, 1.0, 0.5, 0.9377, 0.5628, 0.9379, 0.5625, 1.0, 0.5, 1.0, 0.4372, 0.9379, 0.5, 0.9377, 0.5, 1.0, 0.4375, 1.0, 0.3743, 0.9382, 0.4372, 0.9379, 0.4375, 1.0, 0.375, 1.0, 0.3698, 0.8802, 0.4349, 0.8778, 0.4372, 0.9379, 0.3743, 0.9382, 0.3574, 0.8301, 0.4296, 0.821, 0.4349, 0.8778, 0.3698, 0.8802, 0.1871, 0.5622, 0.2472, 0.5599, 0.2483, 0.625, 0.1873, 0.625, 0.2472, 0.5599, 0.304, 0.5546, 0.3075, 0.625, 0.2483, 0.625, 0.1873, 0.625, 0.2483, 0.625, 0.2472, 0.6901, 0.1871, 0.6878, 0.2483, 0.625, 0.3075, 0.625, 0.304, 0.6954, 0.2472, 0.6901, 0.125, 0.5, 0.1868, 0.4993, 0.1871, 0.5622, 0.125, 0.5625, 0.1868, 0.4993, 0.2448, 0.4948, 0.2472, 0.5599, 0.1871, 0.5622, 0.2448, 0.4948, 0.2949, 0.4824, 0.304, 0.5546, 0.2472, 0.5599, 0.2949, 0.4824, 0.3333, 0.4583, 0.3621, 0.5505, 0.304, 0.5546, 0.304, 0.5546, 0.3621, 0.5505, 0.3681, 0.625, 0.3075, 0.625, 0.3075, 0.625, 0.3681, 0.625, 0.3621, 0.6995, 0.304, 0.6954, 0.304, 0.6954, 0.3621, 0.6995, 0.3333, 0.7917, 0.2949, 0.7676, 0.2472, 0.6901, 0.304, 0.6954, 0.2949, 0.7676, 0.2448, 0.7552, 0.1871, 0.6878, 0.2472, 0.6901, 0.2448, 0.7552, 0.1868, 0.7507, 0.125, 0.6875, 0.1871, 0.6878, 0.1868, 0.7507, 0.125, 0.75, 0.125, 0.625, 0.1873, 0.625, 0.1871, 0.6878, 0.125, 0.6875, 0.125, 0.5625, 0.1871, 0.5622, 0.1873, 0.625, 0.125, 0.625, 0.696, 0.5546, 0.7528, 0.5599, 0.7517, 0.625, 0.6925, 0.625, 0.7528, 0.5599, 0.8129, 0.5622, 0.8127, 0.625, 0.7517, 0.625, 0.6925, 0.625, 0.7517, 0.625, 0.7528, 0.6901, 0.696, 0.6954, 0.7517, 0.625, 0.8127, 0.625, 0.8129, 0.6878, 0.7528, 0.6901, 0.6667, 0.4583, 0.7051, 0.4824, 0.696, 0.5546, 0.6379, 0.5505, 0.7051, 0.4824, 0.7552, 0.4948, 0.7528, 0.5599, 0.696, 0.5546, 0.7552, 0.4948, 0.8132, 0.4993, 0.8129, 0.5622, 0.7528, 0.5599, 0.8132, 0.4993, 0.875, 0.5, 0.875, 0.5625, 0.8129, 0.5622, 0.8129, 0.5622, 0.875, 0.5625, 0.875, 0.625, 0.8127, 0.625, 0.8127, 0.625, 0.875, 0.625, 0.875, 0.6875, 0.8129, 0.6878, 0.8129, 0.6878, 0.875, 0.6875, 0.875, 0.75, 0.8132, 0.7507, 0.7528, 0.6901, 0.8129, 0.6878, 0.8132, 0.7507, 0.7552, 0.7552, 0.696, 0.6954, 0.7528, 0.6901, 0.7552, 0.7552, 0.7051, 0.7676, 0.6379, 0.6995, 0.696, 0.6954, 0.7051, 0.7676, 0.6667, 0.7917, 0.6319, 0.625, 0.6925, 0.625, 0.696, 0.6954, 0.6379, 0.6995, 0.6379, 0.5505, 0.696, 0.5546, 0.6925, 0.625, 0.6319, 0.625, 0.0, 0.0, 0.0, 0.0, 0.0, 0.0, 0.0, 0.0, 0.0, 0.0, 0.0, 0.0, 0.0, 0.0, 0.0, 0.0, 0.0, 0.0, 0.0, 0.0, 0.0, 0.0, 0.0, 0.0, 0.0, 0.0, 0.0, 0.0, 0.0, 0.0, 0.0, 0.0, 0.0, 0.0, 0.0, 0.0, 0.0, 0.0, 0.0, 0.0, 0.0, 0.0, 0.0, 0.0, 0.0, 0.0, 0.0, 0.0, 0.0, 0.0, 0.0, 0.0, 0.0, 0.0, 0.0, 0.0, 0.0, 0.0, 0.0, 0.0, 0.0, 0.0, 0.0, 0.0, 0.0, 0.0, 0.0, 0.0, 0.0, 0.0, 0.0, 0.0, 0.0, 0.0, 0.0, 0.0, 0.0, 0.0, 0.0, 0.0, 0.0, 0.0, 0.0, 0.0, 0.0, 0.0, 0.0, 0.0, 0.0, 0.0, 0.0, 0.0, 0.0, 0.0, 0.0, 0.0, 0.0, 0.0, 0.0, 0.0, 0.0, 0.0, 0.0, 0.0, 0.0, 0.0, 0.0, 0.0, 0.0, 0.0, 0.0, 0.0, 0.0, 0.0, 0.0, 0.0, 0.0, 0.0, 0.0, 0.0, 0.0, 0.0, 0.0, 0.0, 0.0, 0.0, 0.0, 0.0, 0.0, 0.0, 0.0, 0.0, 0.0, 0.0, 0.0, 0.0, 0.0, 0.0, 0.0, 0.0, 0.0, 0.0, 0.0, 0.0, 0.0, 0.0, 0.0, 0.0, 0.0, 0.0, 0.0, 0.0, 0.0, 0.0, 0.0, 0.0, 0.0, 0.0, 0.0, 0.0, 0.0, 0.0, 0.0, 0.0, 0.0, 0.0, 0.0, 0.0, 0.0, 0.0, 0.0, 0.0, 0.0, 0.0, 0.0, 0.0, 0.0, 0.0, 0.0, 0.0, 0.0, 0.0, 0.0, 0.0, 0.0, 0.0, 0.0, 0.0, 0.0, 0.0, 0.0, 0.0, 0.0, 0.0, 0.0, 0.0, 0.0, 0.0, 0.0, 0.0, 0.0, 0.0, 0.0, 0.0, 0.0, 0.0, 0.0, 0.0, 0.0, 0.0, 0.0, 0.0, 0.0, 0.0, 0.0, 0.0, 0.0, 0.0, 0.0, 0.0, 0.0, 0.0, 0.0, 0.0, 0.0, 0.0, 0.0, 0.0, 0.0, 0.0, 0.0, 0.0, 0.0, 0.0, 0.0, 0.0, 0.0, 0.0, 0.0, 0.0, 0.0, 0.0, 0.0, 0.0, 0.0, 0.0, 0.0, 0.0, 0.0, 0.0, 0.0, 0.0, 0.0, 0.0, 0.0, 0.0, 0.0, 0.0, 0.0, 0.0, 0.0, 0.0, 0.0, 0.0, 0.0, 0.0, 0.0, 0.0, 0.0, 0.0, 0.0, 0.0, 0.0, 0.0, 0.0, 0.0, 0.0, 0.0, 0.0, 0.0, 0.0, 0.0, 0.0, 0.0, 0.0, 0.0, 0.0, 0.0, 0.0, 0.0, 0.0, 0.0, 0.0, 0.0, 0.0, 0.0, 0.0, 0.0, 0.0, 0.0, 0.0, 0.0, 0.0, 0.0, 0.0, 0.0, 0.0, 0.0, 0.0, 0.0, 0.0, 0.0, 0.0, 0.0, 0.0, 0.0, 0.0, 0.0, 0.0, 0.0, 0.0, 0.0, 0.0, 0.0, 0.0, 0.0, 0.0, 0.0, 0.0, 0.0, 0.0, 0.0, 0.0, 0.0, 0.0, 0.0, 0.0, 0.0, 0.0, 0.0, 0.0, 0.0, 0.0, 0.0, 0.0, 0.0, 0.0, 0.0, 0.0, 0.0, 0.0, 0.0, 0.0, 0.0, 0.0, 0.0, 0.0, 0.0, 0.0, 0.0, 0.0, 0.0, 0.0, 0.0, 0.0, 0.0, 0.0, 0.0, 0.0, 0.0, 0.0, 0.0, 0.0, 0.0, 0.0, 0.0, 0.0, 0.0, 0.0, 0.0, 0.0, 0.0, 0.0, 0.0, 0.0, 0.0, 0.0, 0.0, 0.0, 0.0, 0.0, 0.0, 0.0, 0.0, 0.0, 0.0, 0.0, 0.0, 0.0, 0.0, 0.0, 0.0, 0.0, 0.0, 0.0, 0.0, 0.0, 0.0, 0.0, 0.0, 0.0, 0.0, 0.0, 0.0, 0.0, 0.0, 0.0, 0.0, 0.0, 0.0, 0.0, 0.0, 0.0, 0.0, 0.0, 0.0, 0.0, 0.0, 0.0, 0.0, 0.0, 0.0, 0.0, 0.0, 0.0, 0.0, 0.0, 0.0, 0.0, 0.0, 0.0, 0.0, 0.0, 0.0, 0.0, 0.0, 0.0, 0.0, 0.0, 0.0, 0.0, 0.0, 0.0, 0.0, 0.0, 0.0, 0.0, 0.0, 0.0, 0.0, 0.0, 0.0, 0.0, 0.0, 0.0, 0.0, 0.0, 0.0, 0.0, 0.0, 0.0, 0.0, 0.0, 0.0, 0.0, 0.0, 0.0, 0.0, 0.0, 0.0, 0.0, 0.0, 0.0, 0.0, 0.0, 0.0, 0.0, 0.0, 0.0, 0.0, 0.0, 0.0, 0.0, 0.0, 0.0, 0.0, 0.0, 0.0, 0.0, 0.0, 0.0, 0.0, 0.0, 0.0, 0.0, 0.0, 0.0, 0.0, 0.0, 0.0, 0.0, 0.0, 0.0, 0.0, 0.0, 0.0, 0.0, 0.0, 0.0, 0.0, 0.0, 0.0, 0.0, 0.0, 0.0, 0.0, 0.0, 0.0, 0.0, 0.0, 0.0, 0.0, 0.0, 0.0, 0.0, 0.0, 0.0, 0.0, 0.0, 0.0, 0.0, 0.0, 0.0, 0.0, 0.0, 0.0, 0.0, 0.0, 0.0, 0.0, 0.0, 0.0, 0.0, 0.0, 0.0, 0.0, 0.0, 0.0, 0.0, 0.0, 0.0, 0.0, 0.0, 0.0, 0.0, 0.0, 0.0, 0.0, 0.0, 0.0, 0.0, 0.0, 0.0, 0.0, 0.0, 0.0, 0.0, 0.0, 0.0, 0.0, 0.0, 0.0, 0.0, 0.0, 0.0, 0.0, 0.0, 0.0, 0.0, 0.0, 0.0, 0.0, 0.0, 0.0, 0.0, 0.0, 0.0, 0.0, 0.0, 0.0, 0.0, 0.0, 0.0, 0.0, 0.0, 0.0, 0.0, 0.0, 0.0, 0.0, 0.0, 0.0, 0.0, 0.0, 0.0, 0.0, 0.0, 0.0, 0.0, 0.0, 0.0, 0.0, 0.0, 0.0, 0.0, 0.0, 0.0, 0.0, 0.0, 0.0, 0.0, 0.0, 0.0, 0.0, 0.0, 0.0, 0.0, 0.0, 0.0, 0.0, 0.0, 0.0, 0.0, 0.0, 0.0, 0.0, 0.0, 0.0, 0.0, 0.0, 0.0, 0.0, 0.0, 0.0, 0.0, 0.0, 0.0, 0.0, 0.0, 0.0, 0.0, 0.0, 0.0, 0.0, 0.0, 0.0, 0.0, 0.0, 0.0, 0.0, 0.0, 0.0, 0.0, 0.0, 0.0, 0.0, 0.0, 0.0, 0.0, 0.0, 0.0, 0.0, 0.0, 0.0, 0.0, 0.0, 0.0, 0.0, 0.0, 0.0, 0.0, 0.0, 0.0, 0.0, 0.0, 0.0, 0.0, 0.0, 0.0, 0.0, 0.0, 0.0, 0.0, 0.0, 0.0, 0.0, 0.0, 0.0, 0.0, 0.0, 0.0, 0.0, 0.0, 0.0, 0.0, 0.0, 0.0, 0.0, 0.0, 0.0])
me_cube.materials.append(mat_material)
me_cube.use_remesh_preserve_volume = False
me_cube.use_remesh_preserve_attributes = False
me_cube.use_mirror_vertex_groups = False
me_cube.update()

# ---- objects
ob_cube = bpy.data.objects.new('Cube', me_cube)

# ---- transforms, parenting, visibility, modifiers, constraints
ob_cube.location = (0.0, 0.0, 0.0)
ob_cube.rotation_euler = (1.571, -0.0, 0.0)
ob_cube.lock_rotations_4d = False
ob_cube.empty_display_type = 'ARROWS'
ob_cube.lineart.crease_threshold = 0.0

# ---- collection membership
col_collection.objects.link(ob_cube)

# ---- scene / render settings (as saved in the file)
scene.frame_start = 1; scene.frame_end = 250; scene.frame_set(1)
scene.render.engine = 'BLENDER_EEVEE_NEXT'
scene.cycles.use_denoising = False
scene.cycles.samples = 128
scene.cycles.sampling_pattern = 'TABULATED_SOBOL'
scene.cycles.use_adaptive_sampling = False
scene.cycles.use_light_tree = False
scene.view_settings.view_transform = 'Filmic'
bpy.context.view_layer.update()

# ---- added for rendering (the .blend has no active camera and no usable light): camera, sun
cam_auto = bpy.data.cameras.new('AutoCamera')
cam_auto.lens = 50.0
cam_auto.sensor_width = 36.0
cam_auto.clip_end = 1000.0
ob_auto_camera = bpy.data.objects.new('AutoCamera', cam_auto)
scene.collection.objects.link(ob_auto_camera)
ob_auto_camera.location = (10.6607, -12.7813, 8.83296)
ob_auto_camera.rotation_euler = (1.09748, -7.21219e-08, 0.694738)
scene.camera = ob_auto_camera
light_auto_sun = bpy.data.lights.new('AutoSun', 'SUN')
light_auto_sun.energy = 3.0
light_auto_sun.angle = 0.0523599
ob_auto_sun = bpy.data.objects.new('AutoSun', light_auto_sun)
scene.collection.objects.link(ob_auto_sun)
ob_auto_sun.rotation_euler = (0.872665, 0.174533, 0.523599)
bpy.context.view_layer.update()
